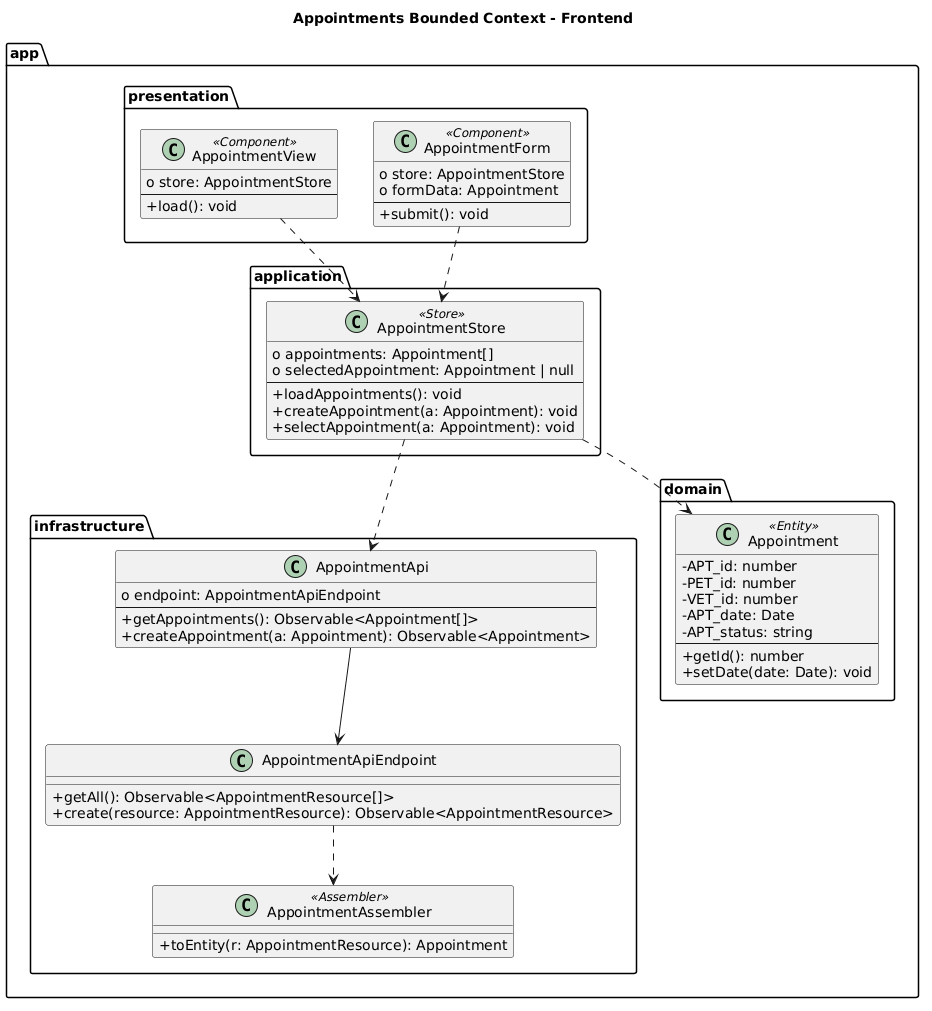

The diagram above was rendered by PlantUML. Its source (embedded in the PNG):
@startuml
title Appointments Bounded Context - Frontend

top to bottom direction
skinparam classAttributeIconSize 0
skinparam shadowing false

package "app" {

  package "infrastructure" {

    class AppointmentApi {
      o endpoint: AppointmentApiEndpoint
      --
      + getAppointments(): Observable<Appointment[]>
      + createAppointment(a: Appointment): Observable<Appointment>
    }

    class AppointmentApiEndpoint {
      + getAll(): Observable<AppointmentResource[]>
      + create(resource: AppointmentResource): Observable<AppointmentResource>
    }

    class AppointmentAssembler <<Assembler>> {
      + toEntity(r: AppointmentResource): Appointment
    }

    AppointmentApi --> AppointmentApiEndpoint
    AppointmentApiEndpoint ..> AppointmentAssembler
  }

  package "application" {

    class AppointmentStore <<Store>> {
      o appointments: Appointment[]
      o selectedAppointment: Appointment | null
      --
      + loadAppointments(): void
      + createAppointment(a: Appointment): void
      + selectAppointment(a: Appointment): void
    }

    AppointmentStore ..> AppointmentApi
  }

  package "presentation" {

    class AppointmentView <<Component>> {
      o store: AppointmentStore
      --
      + load(): void
    }

    class AppointmentForm <<Component>> {
      o store: AppointmentStore
      o formData: Appointment
      --
      + submit(): void
    }

    AppointmentView ..> AppointmentStore
    AppointmentForm ..> AppointmentStore
  }

  package "domain" {

    class Appointment <<Entity>> {
      - APT_id: number
      - PET_id: number
      - VET_id: number
      - APT_date: Date
      - APT_status: string
      --
      + getId(): number
      + setDate(date: Date): void
    }

    AppointmentStore ..> Appointment
  }

}
@enduml